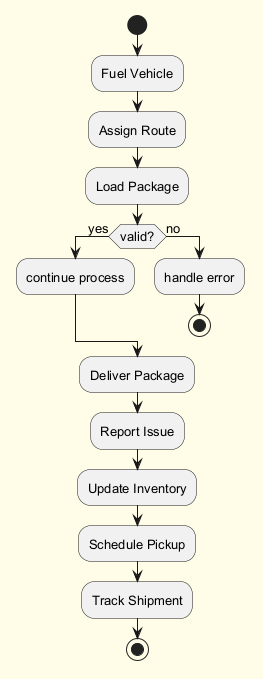

The diagram above was rendered by PlantUML. Its source (embedded in the PNG):
@startuml
skinparam backgroundColor #FFFDE7
skinparam classBackgroundColor #FFF9C4
skinparam classBorderColor #F57F17
skinparam defaultFontSize 13
start
:Fuel Vehicle;
:Assign Route;
:Load Package;
if (valid?) then (yes)
:continue process;
else (no)
:handle error;
stop
endif
:Deliver Package;
:Report Issue;
:Update Inventory;
:Schedule Pickup;
:Track Shipment;
stop
@enduml